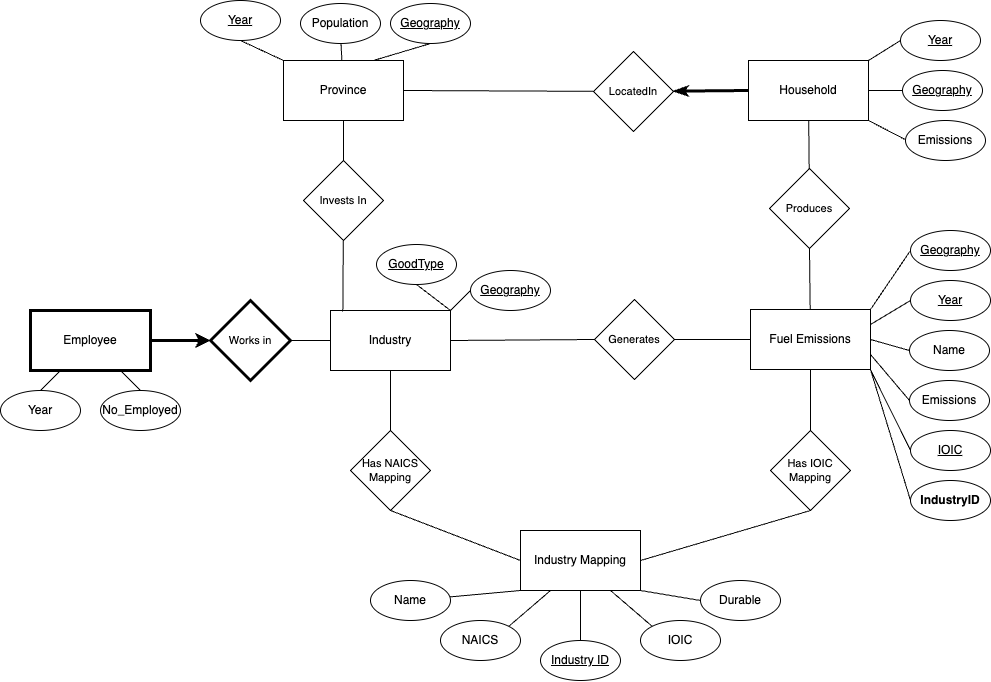

The diagram above was exported from draw.io. Its source (the exported page's mxGraphModel, read from the mxfile embedded in the PNG):
<mxGraphModel dx="1650" dy="1033" grid="1" gridSize="10" guides="0" tooltips="1" connect="1" arrows="1" fold="1" page="0" pageScale="1" pageWidth="850" pageHeight="1100" math="0" shadow="0">
  <root>
    <mxCell id="0" />
    <mxCell id="1" parent="0" />
    <mxCell id="aRzllNHfJS_ZqXTawcoJ-15" value="" style="edgeStyle=none;rounded=0;orthogonalLoop=1;jettySize=auto;html=1;strokeColor=default;align=center;verticalAlign=middle;fontFamily=Helvetica;fontSize=11;fontColor=default;labelBackgroundColor=default;endArrow=none;endFill=0;" parent="1" source="AveuHuQOkIJUVtSDtsbW-2" target="AveuHuQOkIJUVtSDtsbW-50" edge="1">
      <mxGeometry relative="1" as="geometry" />
    </mxCell>
    <mxCell id="AveuHuQOkIJUVtSDtsbW-2" value="Industry" style="whiteSpace=wrap;html=1;" parent="1" vertex="1">
      <mxGeometry x="490" y="290" width="120" height="60" as="geometry" />
    </mxCell>
    <mxCell id="aRzllNHfJS_ZqXTawcoJ-16" value="" style="edgeStyle=none;rounded=0;orthogonalLoop=1;jettySize=auto;html=1;strokeColor=default;align=center;verticalAlign=middle;fontFamily=Helvetica;fontSize=11;fontColor=default;labelBackgroundColor=default;endArrow=none;endFill=0;" parent="1" source="AveuHuQOkIJUVtSDtsbW-3" target="AveuHuQOkIJUVtSDtsbW-17" edge="1">
      <mxGeometry relative="1" as="geometry" />
    </mxCell>
    <mxCell id="AveuHuQOkIJUVtSDtsbW-3" value="Industry Mapping" style="whiteSpace=wrap;html=1;" parent="1" vertex="1">
      <mxGeometry x="680" y="510" width="120" height="60" as="geometry" />
    </mxCell>
    <mxCell id="AveuHuQOkIJUVtSDtsbW-11" value="" style="edgeStyle=none;shape=connector;rounded=0;orthogonalLoop=1;jettySize=auto;html=1;labelBackgroundColor=default;strokeColor=default;align=center;verticalAlign=middle;fontFamily=Helvetica;fontSize=11;fontColor=default;endArrow=none;endFill=0;entryX=0;entryY=0.5;entryDx=0;entryDy=0;exitX=1;exitY=0.75;exitDx=0;exitDy=0;" parent="1" source="AveuHuQOkIJUVtSDtsbW-4" target="AveuHuQOkIJUVtSDtsbW-12" edge="1">
      <mxGeometry relative="1" as="geometry">
        <mxPoint x="1000" y="535" as="targetPoint" />
        <Array as="points" />
      </mxGeometry>
    </mxCell>
    <mxCell id="AveuHuQOkIJUVtSDtsbW-15" style="edgeStyle=none;shape=connector;rounded=0;orthogonalLoop=1;jettySize=auto;html=1;entryX=0;entryY=0.5;entryDx=0;entryDy=0;labelBackgroundColor=default;strokeColor=default;align=center;verticalAlign=middle;fontFamily=Helvetica;fontSize=11;fontColor=default;endArrow=none;endFill=0;exitX=1;exitY=0.5;exitDx=0;exitDy=0;" parent="1" source="AveuHuQOkIJUVtSDtsbW-4" target="AveuHuQOkIJUVtSDtsbW-14" edge="1">
      <mxGeometry relative="1" as="geometry" />
    </mxCell>
    <mxCell id="AveuHuQOkIJUVtSDtsbW-51" style="edgeStyle=none;shape=connector;rounded=0;orthogonalLoop=1;jettySize=auto;html=1;entryX=0.5;entryY=0;entryDx=0;entryDy=0;labelBackgroundColor=default;strokeColor=default;align=center;verticalAlign=middle;fontFamily=Helvetica;fontSize=11;fontColor=default;endArrow=none;endFill=0;" parent="1" target="AveuHuQOkIJUVtSDtsbW-49" edge="1">
      <mxGeometry relative="1" as="geometry">
        <mxPoint x="970" y="349" as="sourcePoint" />
      </mxGeometry>
    </mxCell>
    <mxCell id="AveuHuQOkIJUVtSDtsbW-4" value="Fuel Emissions" style="whiteSpace=wrap;html=1;" parent="1" vertex="1">
      <mxGeometry x="910" y="289" width="120" height="60" as="geometry" />
    </mxCell>
    <mxCell id="AveuHuQOkIJUVtSDtsbW-7" value="" style="rounded=0;orthogonalLoop=1;jettySize=auto;html=1;endArrow=none;endFill=0;" parent="1" source="AveuHuQOkIJUVtSDtsbW-5" target="AveuHuQOkIJUVtSDtsbW-6" edge="1">
      <mxGeometry relative="1" as="geometry" />
    </mxCell>
    <mxCell id="AveuHuQOkIJUVtSDtsbW-5" value="Province" style="whiteSpace=wrap;html=1;" parent="1" vertex="1">
      <mxGeometry x="443" y="40" width="120" height="60" as="geometry" />
    </mxCell>
    <mxCell id="AveuHuQOkIJUVtSDtsbW-6" value="Population" style="ellipse;whiteSpace=wrap;html=1;" parent="1" vertex="1">
      <mxGeometry x="460" y="-17" width="80" height="40" as="geometry" />
    </mxCell>
    <mxCell id="AveuHuQOkIJUVtSDtsbW-61" style="edgeStyle=none;shape=connector;rounded=0;orthogonalLoop=1;jettySize=auto;html=1;exitX=0.5;exitY=1;exitDx=0;exitDy=0;entryX=0.75;entryY=0;entryDx=0;entryDy=0;labelBackgroundColor=default;strokeColor=default;align=center;verticalAlign=middle;fontFamily=Helvetica;fontSize=11;fontColor=default;endArrow=none;endFill=0;" parent="1" source="AveuHuQOkIJUVtSDtsbW-8" target="AveuHuQOkIJUVtSDtsbW-5" edge="1">
      <mxGeometry relative="1" as="geometry" />
    </mxCell>
    <mxCell id="AveuHuQOkIJUVtSDtsbW-8" value="&lt;u&gt;Geography&lt;/u&gt;" style="ellipse;whiteSpace=wrap;html=1;" parent="1" vertex="1">
      <mxGeometry x="550" y="-17" width="80" height="40" as="geometry" />
    </mxCell>
    <mxCell id="AveuHuQOkIJUVtSDtsbW-12" value="Emissions" style="ellipse;whiteSpace=wrap;html=1;" parent="1" vertex="1">
      <mxGeometry x="1069" y="360" width="80" height="40" as="geometry" />
    </mxCell>
    <mxCell id="AveuHuQOkIJUVtSDtsbW-13" value="&lt;u&gt;Year&lt;/u&gt;" style="ellipse;whiteSpace=wrap;html=1;" parent="1" vertex="1">
      <mxGeometry x="1070" y="260" width="80" height="40" as="geometry" />
    </mxCell>
    <mxCell id="AveuHuQOkIJUVtSDtsbW-14" value="Name" style="ellipse;whiteSpace=wrap;html=1;" parent="1" vertex="1">
      <mxGeometry x="1069" y="310" width="80" height="40" as="geometry" />
    </mxCell>
    <mxCell id="AveuHuQOkIJUVtSDtsbW-16" style="edgeStyle=none;shape=connector;rounded=0;orthogonalLoop=1;jettySize=auto;html=1;entryX=1;entryY=0.25;entryDx=0;entryDy=0;labelBackgroundColor=default;strokeColor=default;align=center;verticalAlign=middle;fontFamily=Helvetica;fontSize=11;fontColor=default;endArrow=none;endFill=0;exitX=0;exitY=0.5;exitDx=0;exitDy=0;" parent="1" source="AveuHuQOkIJUVtSDtsbW-13" target="AveuHuQOkIJUVtSDtsbW-4" edge="1">
      <mxGeometry relative="1" as="geometry" />
    </mxCell>
    <mxCell id="AveuHuQOkIJUVtSDtsbW-17" value="&lt;u&gt;Industry ID&lt;/u&gt;" style="ellipse;whiteSpace=wrap;html=1;" parent="1" vertex="1">
      <mxGeometry x="700" y="620" width="80" height="40" as="geometry" />
    </mxCell>
    <mxCell id="aRzllNHfJS_ZqXTawcoJ-20" style="edgeStyle=none;rounded=0;orthogonalLoop=1;jettySize=auto;html=1;exitX=0;exitY=0.5;exitDx=0;exitDy=0;entryX=1;entryY=1;entryDx=0;entryDy=0;strokeColor=default;align=center;verticalAlign=middle;fontFamily=Helvetica;fontSize=11;fontColor=default;labelBackgroundColor=default;endArrow=none;endFill=0;" parent="1" source="AveuHuQOkIJUVtSDtsbW-18" target="AveuHuQOkIJUVtSDtsbW-3" edge="1">
      <mxGeometry relative="1" as="geometry" />
    </mxCell>
    <mxCell id="AveuHuQOkIJUVtSDtsbW-18" value="Durable" style="ellipse;whiteSpace=wrap;html=1;" parent="1" vertex="1">
      <mxGeometry x="860" y="560" width="80" height="40" as="geometry" />
    </mxCell>
    <mxCell id="aRzllNHfJS_ZqXTawcoJ-18" style="edgeStyle=none;rounded=0;orthogonalLoop=1;jettySize=auto;html=1;exitX=1;exitY=0;exitDx=0;exitDy=0;entryX=0.25;entryY=1;entryDx=0;entryDy=0;strokeColor=default;align=center;verticalAlign=middle;fontFamily=Helvetica;fontSize=11;fontColor=default;labelBackgroundColor=default;endArrow=none;endFill=0;" parent="1" source="AveuHuQOkIJUVtSDtsbW-19" target="AveuHuQOkIJUVtSDtsbW-3" edge="1">
      <mxGeometry relative="1" as="geometry" />
    </mxCell>
    <mxCell id="AveuHuQOkIJUVtSDtsbW-19" value="NAICS" style="ellipse;whiteSpace=wrap;html=1;" parent="1" vertex="1">
      <mxGeometry x="600" y="600" width="80" height="40" as="geometry" />
    </mxCell>
    <mxCell id="aRzllNHfJS_ZqXTawcoJ-19" style="edgeStyle=none;rounded=0;orthogonalLoop=1;jettySize=auto;html=1;exitX=0;exitY=0;exitDx=0;exitDy=0;entryX=0.75;entryY=1;entryDx=0;entryDy=0;strokeColor=default;align=center;verticalAlign=middle;fontFamily=Helvetica;fontSize=11;fontColor=default;labelBackgroundColor=default;endArrow=none;endFill=0;" parent="1" source="AveuHuQOkIJUVtSDtsbW-20" target="AveuHuQOkIJUVtSDtsbW-3" edge="1">
      <mxGeometry relative="1" as="geometry" />
    </mxCell>
    <mxCell id="AveuHuQOkIJUVtSDtsbW-20" value="IOIC" style="ellipse;whiteSpace=wrap;html=1;" parent="1" vertex="1">
      <mxGeometry x="800" y="600" width="80" height="40" as="geometry" />
    </mxCell>
    <mxCell id="aRzllNHfJS_ZqXTawcoJ-17" style="edgeStyle=none;rounded=0;orthogonalLoop=1;jettySize=auto;html=1;entryX=0;entryY=1;entryDx=0;entryDy=0;strokeColor=default;align=center;verticalAlign=middle;fontFamily=Helvetica;fontSize=11;fontColor=default;labelBackgroundColor=default;endArrow=none;endFill=0;" parent="1" source="AveuHuQOkIJUVtSDtsbW-21" target="AveuHuQOkIJUVtSDtsbW-3" edge="1">
      <mxGeometry relative="1" as="geometry" />
    </mxCell>
    <mxCell id="AveuHuQOkIJUVtSDtsbW-21" value="Name" style="ellipse;whiteSpace=wrap;html=1;" parent="1" vertex="1">
      <mxGeometry x="530" y="560" width="80" height="40" as="geometry" />
    </mxCell>
    <mxCell id="AveuHuQOkIJUVtSDtsbW-66" style="edgeStyle=none;shape=connector;rounded=0;orthogonalLoop=1;jettySize=auto;html=1;exitX=0;exitY=0.5;exitDx=0;exitDy=0;entryX=1;entryY=0;entryDx=0;entryDy=0;labelBackgroundColor=default;strokeColor=default;align=center;verticalAlign=middle;fontFamily=Helvetica;fontSize=11;fontColor=default;endArrow=none;endFill=0;" parent="1" source="AveuHuQOkIJUVtSDtsbW-28" target="AveuHuQOkIJUVtSDtsbW-2" edge="1">
      <mxGeometry relative="1" as="geometry" />
    </mxCell>
    <mxCell id="AveuHuQOkIJUVtSDtsbW-28" value="&lt;u&gt;Geography&lt;/u&gt;" style="ellipse;whiteSpace=wrap;html=1;" parent="1" vertex="1">
      <mxGeometry x="630" y="250" width="80" height="40" as="geometry" />
    </mxCell>
    <mxCell id="AveuHuQOkIJUVtSDtsbW-68" style="edgeStyle=none;shape=connector;rounded=0;orthogonalLoop=1;jettySize=auto;html=1;exitX=0.5;exitY=1;exitDx=0;exitDy=0;labelBackgroundColor=default;strokeColor=default;align=center;verticalAlign=middle;fontFamily=Helvetica;fontSize=11;fontColor=default;endArrow=none;endFill=0;" parent="1" source="AveuHuQOkIJUVtSDtsbW-29" edge="1">
      <mxGeometry relative="1" as="geometry">
        <mxPoint x="610" y="290" as="targetPoint" />
      </mxGeometry>
    </mxCell>
    <mxCell id="AveuHuQOkIJUVtSDtsbW-29" value="&lt;u&gt;GoodType&lt;/u&gt;" style="ellipse;whiteSpace=wrap;html=1;" parent="1" vertex="1">
      <mxGeometry x="536" y="224" width="80" height="40" as="geometry" />
    </mxCell>
    <mxCell id="AveuHuQOkIJUVtSDtsbW-37" style="edgeStyle=none;shape=connector;rounded=0;orthogonalLoop=1;jettySize=auto;html=1;entryX=0.5;entryY=0;entryDx=0;entryDy=0;labelBackgroundColor=default;strokeColor=default;align=center;verticalAlign=middle;fontFamily=Helvetica;fontSize=11;fontColor=default;endArrow=none;endFill=0;" parent="1" source="AveuHuQOkIJUVtSDtsbW-38" target="AveuHuQOkIJUVtSDtsbW-41" edge="1">
      <mxGeometry relative="1" as="geometry" />
    </mxCell>
    <mxCell id="AveuHuQOkIJUVtSDtsbW-47" style="edgeStyle=none;shape=connector;rounded=0;orthogonalLoop=1;jettySize=auto;html=1;entryX=0;entryY=0.5;entryDx=0;entryDy=0;labelBackgroundColor=default;strokeColor=default;align=center;verticalAlign=middle;fontFamily=Helvetica;fontSize=11;fontColor=default;endArrow=classic;endFill=1;strokeWidth=3;" parent="1" source="AveuHuQOkIJUVtSDtsbW-38" target="AveuHuQOkIJUVtSDtsbW-46" edge="1">
      <mxGeometry relative="1" as="geometry" />
    </mxCell>
    <mxCell id="AveuHuQOkIJUVtSDtsbW-38" value="Employee" style="whiteSpace=wrap;html=1;strokeWidth=3;" parent="1" vertex="1">
      <mxGeometry x="190" y="290" width="120" height="60" as="geometry" />
    </mxCell>
    <mxCell id="AveuHuQOkIJUVtSDtsbW-40" value="No_Employed" style="ellipse;whiteSpace=wrap;html=1;" parent="1" vertex="1">
      <mxGeometry x="260" y="370" width="80" height="40" as="geometry" />
    </mxCell>
    <mxCell id="AveuHuQOkIJUVtSDtsbW-41" value="Year" style="ellipse;whiteSpace=wrap;html=1;" parent="1" vertex="1">
      <mxGeometry x="160" y="370" width="80" height="40" as="geometry" />
    </mxCell>
    <mxCell id="AveuHuQOkIJUVtSDtsbW-42" style="edgeStyle=none;shape=connector;rounded=0;orthogonalLoop=1;jettySize=auto;html=1;entryX=0.75;entryY=1;entryDx=0;entryDy=0;labelBackgroundColor=default;strokeColor=default;align=center;verticalAlign=middle;fontFamily=Helvetica;fontSize=11;fontColor=default;endArrow=none;endFill=0;exitX=0.5;exitY=0;exitDx=0;exitDy=0;" parent="1" source="AveuHuQOkIJUVtSDtsbW-40" target="AveuHuQOkIJUVtSDtsbW-38" edge="1">
      <mxGeometry relative="1" as="geometry" />
    </mxCell>
    <mxCell id="AveuHuQOkIJUVtSDtsbW-48" style="edgeStyle=none;shape=connector;rounded=0;orthogonalLoop=1;jettySize=auto;html=1;entryX=0;entryY=0.5;entryDx=0;entryDy=0;labelBackgroundColor=default;strokeColor=default;align=center;verticalAlign=middle;fontFamily=Helvetica;fontSize=11;fontColor=default;endArrow=none;endFill=0;" parent="1" source="AveuHuQOkIJUVtSDtsbW-46" target="AveuHuQOkIJUVtSDtsbW-2" edge="1">
      <mxGeometry relative="1" as="geometry" />
    </mxCell>
    <mxCell id="AveuHuQOkIJUVtSDtsbW-46" value="Works in" style="rhombus;whiteSpace=wrap;html=1;fontFamily=Helvetica;fontSize=11;fontColor=default;strokeWidth=3;" parent="1" vertex="1">
      <mxGeometry x="370" y="280" width="80" height="80" as="geometry" />
    </mxCell>
    <mxCell id="AveuHuQOkIJUVtSDtsbW-52" style="edgeStyle=none;shape=connector;rounded=0;orthogonalLoop=1;jettySize=auto;html=1;exitX=0.5;exitY=1;exitDx=0;exitDy=0;entryX=1;entryY=0.5;entryDx=0;entryDy=0;labelBackgroundColor=default;strokeColor=default;align=center;verticalAlign=middle;fontFamily=Helvetica;fontSize=11;fontColor=default;endArrow=none;endFill=0;" parent="1" source="AveuHuQOkIJUVtSDtsbW-49" target="AveuHuQOkIJUVtSDtsbW-3" edge="1">
      <mxGeometry relative="1" as="geometry" />
    </mxCell>
    <mxCell id="AveuHuQOkIJUVtSDtsbW-49" value="Has IOIC Mapping" style="rhombus;whiteSpace=wrap;html=1;fontFamily=Helvetica;fontSize=11;fontColor=default;" parent="1" vertex="1">
      <mxGeometry x="930" y="410" width="80" height="80" as="geometry" />
    </mxCell>
    <mxCell id="AveuHuQOkIJUVtSDtsbW-59" style="edgeStyle=none;shape=connector;rounded=0;orthogonalLoop=1;jettySize=auto;html=1;exitX=0.5;exitY=1;exitDx=0;exitDy=0;entryX=0;entryY=0.5;entryDx=0;entryDy=0;labelBackgroundColor=default;strokeColor=default;align=center;verticalAlign=middle;fontFamily=Helvetica;fontSize=11;fontColor=default;endArrow=none;endFill=0;" parent="1" source="AveuHuQOkIJUVtSDtsbW-50" target="AveuHuQOkIJUVtSDtsbW-3" edge="1">
      <mxGeometry relative="1" as="geometry" />
    </mxCell>
    <mxCell id="AveuHuQOkIJUVtSDtsbW-50" value="Has NAICS Mapping" style="rhombus;whiteSpace=wrap;html=1;fontFamily=Helvetica;fontSize=11;fontColor=default;" parent="1" vertex="1">
      <mxGeometry x="510" y="410" width="80" height="80" as="geometry" />
    </mxCell>
    <mxCell id="AveuHuQOkIJUVtSDtsbW-65" style="edgeStyle=none;shape=connector;rounded=0;orthogonalLoop=1;jettySize=auto;html=1;exitX=1;exitY=0.5;exitDx=0;exitDy=0;entryX=0;entryY=0.5;entryDx=0;entryDy=0;labelBackgroundColor=default;strokeColor=default;align=center;verticalAlign=middle;fontFamily=Helvetica;fontSize=11;fontColor=default;endArrow=none;endFill=0;" parent="1" source="AveuHuQOkIJUVtSDtsbW-63" target="AveuHuQOkIJUVtSDtsbW-4" edge="1">
      <mxGeometry relative="1" as="geometry">
        <mxPoint x="835" y="326" as="sourcePoint" />
      </mxGeometry>
    </mxCell>
    <mxCell id="AveuHuQOkIJUVtSDtsbW-63" value="Generates" style="rhombus;whiteSpace=wrap;html=1;fontFamily=Helvetica;fontSize=11;fontColor=default;" parent="1" vertex="1">
      <mxGeometry x="754" y="279" width="80" height="80" as="geometry" />
    </mxCell>
    <mxCell id="bmwnz22091FMJtZ9aRnY-2" style="rounded=0;orthogonalLoop=1;jettySize=auto;html=1;entryX=0.5;entryY=1;entryDx=0;entryDy=0;endArrow=none;endFill=0;endSize=1;exitX=0.5;exitY=0;exitDx=0;exitDy=0;" parent="1" source="bmwnz22091FMJtZ9aRnY-1" target="AveuHuQOkIJUVtSDtsbW-5" edge="1">
      <mxGeometry relative="1" as="geometry">
        <mxPoint x="502.9999999999998" y="123" as="sourcePoint" />
      </mxGeometry>
    </mxCell>
    <mxCell id="bmwnz22091FMJtZ9aRnY-1" value="Invests In" style="rhombus;whiteSpace=wrap;html=1;fontFamily=Helvetica;fontSize=11;fontColor=default;" parent="1" vertex="1">
      <mxGeometry x="463" y="140" width="80" height="80" as="geometry" />
    </mxCell>
    <mxCell id="bmwnz22091FMJtZ9aRnY-4" style="edgeStyle=none;rounded=0;orthogonalLoop=1;jettySize=auto;html=1;entryX=0.103;entryY=0.017;entryDx=0;entryDy=0;entryPerimeter=0;strokeColor=default;align=center;verticalAlign=middle;fontFamily=Helvetica;fontSize=11;fontColor=default;labelBackgroundColor=default;endArrow=none;endFill=0;endSize=1;" parent="1" source="bmwnz22091FMJtZ9aRnY-1" target="AveuHuQOkIJUVtSDtsbW-2" edge="1">
      <mxGeometry relative="1" as="geometry" />
    </mxCell>
    <mxCell id="aRzllNHfJS_ZqXTawcoJ-2" value="" style="rounded=0;orthogonalLoop=1;jettySize=auto;html=1;endArrow=none;endFill=0;exitX=1;exitY=0.5;exitDx=0;exitDy=0;" parent="1" source="aRzllNHfJS_ZqXTawcoJ-3" target="aRzllNHfJS_ZqXTawcoJ-4" edge="1">
      <mxGeometry relative="1" as="geometry" />
    </mxCell>
    <mxCell id="aRzllNHfJS_ZqXTawcoJ-3" value="Household" style="whiteSpace=wrap;html=1;" parent="1" vertex="1">
      <mxGeometry x="908" y="40" width="120" height="60" as="geometry" />
    </mxCell>
    <mxCell id="aRzllNHfJS_ZqXTawcoJ-4" value="&lt;u&gt;Geography&lt;/u&gt;" style="ellipse;whiteSpace=wrap;html=1;" parent="1" vertex="1">
      <mxGeometry x="1062" y="50" width="80" height="40" as="geometry" />
    </mxCell>
    <mxCell id="aRzllNHfJS_ZqXTawcoJ-5" style="edgeStyle=none;shape=connector;rounded=0;orthogonalLoop=1;jettySize=auto;html=1;exitX=0.5;exitY=1;exitDx=0;exitDy=0;entryX=1;entryY=1;entryDx=0;entryDy=0;labelBackgroundColor=default;strokeColor=default;align=center;verticalAlign=middle;fontFamily=Helvetica;fontSize=11;fontColor=default;endArrow=none;endFill=0;" parent="1" source="aRzllNHfJS_ZqXTawcoJ-6" target="aRzllNHfJS_ZqXTawcoJ-3" edge="1">
      <mxGeometry relative="1" as="geometry" />
    </mxCell>
    <mxCell id="aRzllNHfJS_ZqXTawcoJ-6" value="Emissions" style="ellipse;whiteSpace=wrap;html=1;" parent="1" vertex="1">
      <mxGeometry x="1065" y="100" width="80" height="40" as="geometry" />
    </mxCell>
    <mxCell id="aRzllNHfJS_ZqXTawcoJ-8" style="edgeStyle=none;shape=connector;rounded=0;orthogonalLoop=1;jettySize=auto;html=1;entryX=0;entryY=0.5;entryDx=0;entryDy=0;labelBackgroundColor=default;strokeColor=default;align=center;verticalAlign=middle;fontFamily=Helvetica;fontSize=11;fontColor=default;endArrow=none;endFill=0;exitX=1;exitY=0.5;exitDx=0;exitDy=0;" parent="1" source="AveuHuQOkIJUVtSDtsbW-2" target="AveuHuQOkIJUVtSDtsbW-63" edge="1">
      <mxGeometry relative="1" as="geometry">
        <mxPoint x="654" y="355" as="sourcePoint" />
        <mxPoint x="741" y="317" as="targetPoint" />
      </mxGeometry>
    </mxCell>
    <mxCell id="aRzllNHfJS_ZqXTawcoJ-10" style="rounded=0;orthogonalLoop=1;jettySize=auto;html=1;entryX=0;entryY=0.5;entryDx=0;entryDy=0;endArrow=none;endFill=0;startArrow=classicThin;startFill=1;strokeWidth=3;" parent="1" source="aRzllNHfJS_ZqXTawcoJ-9" target="aRzllNHfJS_ZqXTawcoJ-3" edge="1">
      <mxGeometry relative="1" as="geometry" />
    </mxCell>
    <mxCell id="aRzllNHfJS_ZqXTawcoJ-11" style="edgeStyle=none;rounded=0;orthogonalLoop=1;jettySize=auto;html=1;entryX=1;entryY=0.5;entryDx=0;entryDy=0;strokeColor=default;align=center;verticalAlign=middle;fontFamily=Helvetica;fontSize=11;fontColor=default;labelBackgroundColor=default;endArrow=none;endFill=0;" parent="1" source="aRzllNHfJS_ZqXTawcoJ-9" target="AveuHuQOkIJUVtSDtsbW-5" edge="1">
      <mxGeometry relative="1" as="geometry" />
    </mxCell>
    <mxCell id="aRzllNHfJS_ZqXTawcoJ-9" value="LocatedIn" style="rhombus;whiteSpace=wrap;html=1;fontFamily=Helvetica;fontSize=11;fontColor=default;" parent="1" vertex="1">
      <mxGeometry x="753" y="31" width="80" height="80" as="geometry" />
    </mxCell>
    <mxCell id="aRzllNHfJS_ZqXTawcoJ-13" value="" style="edgeStyle=none;rounded=0;orthogonalLoop=1;jettySize=auto;html=1;strokeColor=default;align=center;verticalAlign=middle;fontFamily=Helvetica;fontSize=11;fontColor=default;labelBackgroundColor=default;endArrow=none;endFill=0;" parent="1" source="aRzllNHfJS_ZqXTawcoJ-12" target="aRzllNHfJS_ZqXTawcoJ-3" edge="1">
      <mxGeometry relative="1" as="geometry" />
    </mxCell>
    <mxCell id="aRzllNHfJS_ZqXTawcoJ-14" value="" style="edgeStyle=none;rounded=0;orthogonalLoop=1;jettySize=auto;html=1;strokeColor=default;align=center;verticalAlign=middle;fontFamily=Helvetica;fontSize=11;fontColor=default;labelBackgroundColor=default;endArrow=none;endFill=0;exitX=0.5;exitY=1;exitDx=0;exitDy=0;" parent="1" source="aRzllNHfJS_ZqXTawcoJ-12" target="AveuHuQOkIJUVtSDtsbW-4" edge="1">
      <mxGeometry relative="1" as="geometry" />
    </mxCell>
    <mxCell id="aRzllNHfJS_ZqXTawcoJ-12" value="Produces" style="rhombus;whiteSpace=wrap;html=1;fontFamily=Helvetica;fontSize=11;fontColor=default;" parent="1" vertex="1">
      <mxGeometry x="929" y="148" width="80" height="80" as="geometry" />
    </mxCell>
    <mxCell id="zfej-7I5L4PeLKvlQmw5-17" style="edgeStyle=none;rounded=0;orthogonalLoop=1;jettySize=auto;html=1;exitX=0;exitY=0.5;exitDx=0;exitDy=0;entryX=1;entryY=0;entryDx=0;entryDy=0;strokeColor=default;align=center;verticalAlign=middle;fontFamily=Helvetica;fontSize=11;fontColor=default;labelBackgroundColor=default;endArrow=none;endFill=0;" edge="1" parent="1" source="zfej-7I5L4PeLKvlQmw5-15" target="AveuHuQOkIJUVtSDtsbW-4">
      <mxGeometry relative="1" as="geometry" />
    </mxCell>
    <mxCell id="zfej-7I5L4PeLKvlQmw5-15" value="&lt;u&gt;Geography&lt;/u&gt;" style="ellipse;whiteSpace=wrap;html=1;" vertex="1" parent="1">
      <mxGeometry x="1070" y="210" width="80" height="40" as="geometry" />
    </mxCell>
    <mxCell id="zfej-7I5L4PeLKvlQmw5-20" style="edgeStyle=none;rounded=0;orthogonalLoop=1;jettySize=auto;html=1;exitX=0.5;exitY=1;exitDx=0;exitDy=0;entryX=0;entryY=0;entryDx=0;entryDy=0;strokeColor=default;align=center;verticalAlign=middle;fontFamily=Helvetica;fontSize=11;fontColor=default;labelBackgroundColor=default;endArrow=none;endFill=0;" edge="1" parent="1" source="zfej-7I5L4PeLKvlQmw5-19" target="AveuHuQOkIJUVtSDtsbW-5">
      <mxGeometry relative="1" as="geometry" />
    </mxCell>
    <mxCell id="zfej-7I5L4PeLKvlQmw5-19" value="&lt;u&gt;Year&lt;/u&gt;" style="ellipse;whiteSpace=wrap;html=1;" vertex="1" parent="1">
      <mxGeometry x="360" y="-20" width="80" height="40" as="geometry" />
    </mxCell>
    <mxCell id="zfej-7I5L4PeLKvlQmw5-22" style="edgeStyle=none;rounded=0;orthogonalLoop=1;jettySize=auto;html=1;exitX=0;exitY=0.5;exitDx=0;exitDy=0;entryX=1;entryY=0;entryDx=0;entryDy=0;strokeColor=default;align=center;verticalAlign=middle;fontFamily=Helvetica;fontSize=11;fontColor=default;labelBackgroundColor=default;endArrow=none;endFill=0;" edge="1" parent="1" source="zfej-7I5L4PeLKvlQmw5-21" target="aRzllNHfJS_ZqXTawcoJ-3">
      <mxGeometry relative="1" as="geometry" />
    </mxCell>
    <mxCell id="zfej-7I5L4PeLKvlQmw5-21" value="&lt;u&gt;Year&lt;/u&gt;" style="ellipse;whiteSpace=wrap;html=1;" vertex="1" parent="1">
      <mxGeometry x="1060" width="80" height="40" as="geometry" />
    </mxCell>
    <mxCell id="zfej-7I5L4PeLKvlQmw5-24" style="edgeStyle=none;rounded=0;orthogonalLoop=1;jettySize=auto;html=1;exitX=0;exitY=0.5;exitDx=0;exitDy=0;entryX=1;entryY=1;entryDx=0;entryDy=0;strokeColor=default;align=center;verticalAlign=middle;fontFamily=Helvetica;fontSize=11;fontColor=default;labelBackgroundColor=default;endArrow=none;endFill=0;" edge="1" parent="1" source="zfej-7I5L4PeLKvlQmw5-23" target="AveuHuQOkIJUVtSDtsbW-4">
      <mxGeometry relative="1" as="geometry" />
    </mxCell>
    <mxCell id="zfej-7I5L4PeLKvlQmw5-23" value="&lt;u&gt;IOIC&lt;/u&gt;" style="ellipse;whiteSpace=wrap;html=1;" vertex="1" parent="1">
      <mxGeometry x="1070" y="410" width="80" height="40" as="geometry" />
    </mxCell>
    <mxCell id="zfej-7I5L4PeLKvlQmw5-27" style="edgeStyle=none;rounded=0;orthogonalLoop=1;jettySize=auto;html=1;exitX=0;exitY=0.5;exitDx=0;exitDy=0;entryX=1;entryY=1;entryDx=0;entryDy=0;strokeColor=default;align=center;verticalAlign=middle;fontFamily=Helvetica;fontSize=11;fontColor=default;labelBackgroundColor=default;endArrow=none;endFill=0;" edge="1" parent="1" source="zfej-7I5L4PeLKvlQmw5-26" target="AveuHuQOkIJUVtSDtsbW-4">
      <mxGeometry relative="1" as="geometry" />
    </mxCell>
    <mxCell id="zfej-7I5L4PeLKvlQmw5-26" value="&lt;b&gt;IndustryID&lt;/b&gt;" style="ellipse;whiteSpace=wrap;html=1;" vertex="1" parent="1">
      <mxGeometry x="1070" y="460" width="80" height="40" as="geometry" />
    </mxCell>
  </root>
</mxGraphModel>